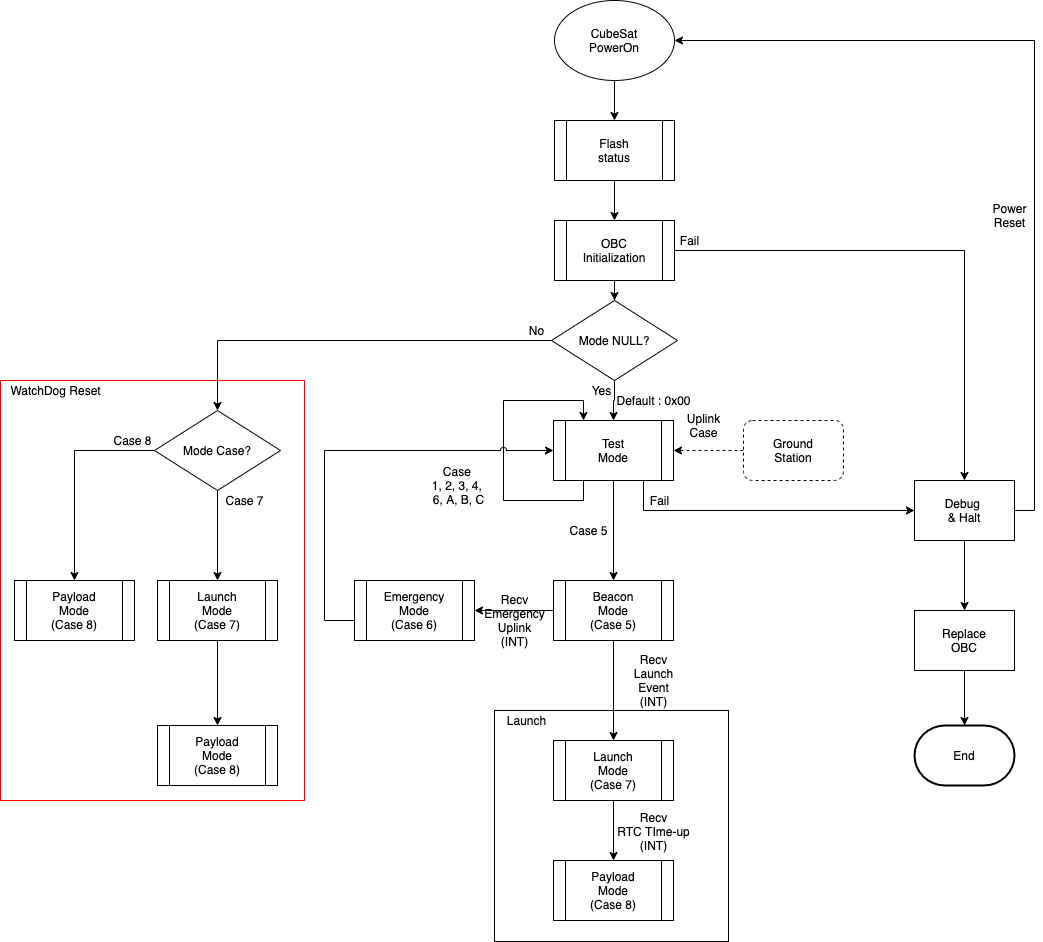

The diagram above was exported from draw.io. Its source (the exported page's mxGraphModel, read from the mxfile embedded in the PNG):
<mxGraphModel dx="946" dy="532" grid="1" gridSize="10" guides="1" tooltips="1" connect="1" arrows="1" fold="1" page="1" pageScale="1" pageWidth="827" pageHeight="1169" math="0" shadow="0">
  <root>
    <mxCell id="0" />
    <mxCell id="1" parent="0" />
    <mxCell id="5vq30moooZ4CSSTAejty-33" value="" style="rounded=0;whiteSpace=wrap;html=1;" parent="1" vertex="1">
      <mxGeometry x="700" y="750" width="234" height="231" as="geometry" />
    </mxCell>
    <mxCell id="5vq30moooZ4CSSTAejty-31" value="" style="rounded=0;whiteSpace=wrap;html=1;strokeColor=#FF0000;" parent="1" vertex="1">
      <mxGeometry x="206" y="420" width="304" height="420" as="geometry" />
    </mxCell>
    <mxCell id="5vq30moooZ4CSSTAejty-8" style="edgeStyle=orthogonalEdgeStyle;rounded=0;orthogonalLoop=1;jettySize=auto;html=1;" parent="1" source="tdt5Ig9Op3C0NoN_4wTx-1" target="5vq30moooZ4CSSTAejty-1" edge="1">
      <mxGeometry relative="1" as="geometry" />
    </mxCell>
    <mxCell id="tdt5Ig9Op3C0NoN_4wTx-1" value="CubeSat&lt;br&gt;PowerOn" style="ellipse;whiteSpace=wrap;html=1;" parent="1" vertex="1">
      <mxGeometry x="760" y="40" width="120" height="80" as="geometry" />
    </mxCell>
    <mxCell id="tdt5Ig9Op3C0NoN_4wTx-5" style="edgeStyle=orthogonalEdgeStyle;rounded=0;orthogonalLoop=1;jettySize=auto;html=1;exitX=1;exitY=0.5;exitDx=0;exitDy=0;" parent="1" source="tdt5Ig9Op3C0NoN_4wTx-2" target="tdt5Ig9Op3C0NoN_4wTx-4" edge="1">
      <mxGeometry relative="1" as="geometry" />
    </mxCell>
    <mxCell id="5vq30moooZ4CSSTAejty-14" style="edgeStyle=orthogonalEdgeStyle;rounded=0;orthogonalLoop=1;jettySize=auto;html=1;entryX=0.5;entryY=0;entryDx=0;entryDy=0;" parent="1" source="tdt5Ig9Op3C0NoN_4wTx-2" target="5vq30moooZ4CSSTAejty-3" edge="1">
      <mxGeometry relative="1" as="geometry" />
    </mxCell>
    <mxCell id="tdt5Ig9Op3C0NoN_4wTx-2" value="OBC&lt;br&gt;Initialization" style="shape=process;whiteSpace=wrap;html=1;backgroundOutline=1;" parent="1" vertex="1">
      <mxGeometry x="760" y="260" width="120" height="60" as="geometry" />
    </mxCell>
    <mxCell id="tdt5Ig9Op3C0NoN_4wTx-10" style="edgeStyle=orthogonalEdgeStyle;rounded=0;orthogonalLoop=1;jettySize=auto;html=1;exitX=0.5;exitY=1;exitDx=0;exitDy=0;entryX=0.5;entryY=0;entryDx=0;entryDy=0;" parent="1" source="tdt5Ig9Op3C0NoN_4wTx-4" target="tdt5Ig9Op3C0NoN_4wTx-9" edge="1">
      <mxGeometry relative="1" as="geometry" />
    </mxCell>
    <mxCell id="tdt5Ig9Op3C0NoN_4wTx-21" style="edgeStyle=orthogonalEdgeStyle;rounded=0;orthogonalLoop=1;jettySize=auto;html=1;exitX=1;exitY=0.5;exitDx=0;exitDy=0;entryX=1;entryY=0.5;entryDx=0;entryDy=0;" parent="1" source="tdt5Ig9Op3C0NoN_4wTx-4" target="tdt5Ig9Op3C0NoN_4wTx-1" edge="1">
      <mxGeometry relative="1" as="geometry" />
    </mxCell>
    <mxCell id="tdt5Ig9Op3C0NoN_4wTx-4" value="Debug &lt;br&gt;&amp;amp; Halt" style="rounded=0;whiteSpace=wrap;html=1;" parent="1" vertex="1">
      <mxGeometry x="1120" y="520" width="100" height="60" as="geometry" />
    </mxCell>
    <mxCell id="tdt5Ig9Op3C0NoN_4wTx-6" value="Fail" style="text;html=1;align=center;verticalAlign=middle;resizable=0;points=[];autosize=1;strokeColor=none;" parent="1" vertex="1">
      <mxGeometry x="880" y="270" width="30" height="20" as="geometry" />
    </mxCell>
    <mxCell id="tdt5Ig9Op3C0NoN_4wTx-8" value="Power&lt;br&gt;Reset" style="text;html=1;align=center;verticalAlign=middle;resizable=0;points=[];autosize=1;strokeColor=none;" parent="1" vertex="1">
      <mxGeometry x="1190" y="240" width="50" height="30" as="geometry" />
    </mxCell>
    <mxCell id="tdt5Ig9Op3C0NoN_4wTx-12" style="edgeStyle=orthogonalEdgeStyle;rounded=0;orthogonalLoop=1;jettySize=auto;html=1;exitX=0.5;exitY=1;exitDx=0;exitDy=0;entryX=0.5;entryY=0;entryDx=0;entryDy=0;entryPerimeter=0;" parent="1" source="tdt5Ig9Op3C0NoN_4wTx-9" target="tdt5Ig9Op3C0NoN_4wTx-11" edge="1">
      <mxGeometry relative="1" as="geometry" />
    </mxCell>
    <mxCell id="tdt5Ig9Op3C0NoN_4wTx-9" value="Replace&lt;br&gt;OBC&lt;br&gt;" style="rounded=0;whiteSpace=wrap;html=1;" parent="1" vertex="1">
      <mxGeometry x="1120" y="650" width="100" height="60" as="geometry" />
    </mxCell>
    <mxCell id="tdt5Ig9Op3C0NoN_4wTx-11" value="End" style="strokeWidth=2;html=1;shape=mxgraph.flowchart.terminator;whiteSpace=wrap;" parent="1" vertex="1">
      <mxGeometry x="1120" y="765" width="100" height="60" as="geometry" />
    </mxCell>
    <mxCell id="tdt5Ig9Op3C0NoN_4wTx-22" style="edgeStyle=orthogonalEdgeStyle;rounded=0;orthogonalLoop=1;jettySize=auto;html=1;exitX=0.5;exitY=1;exitDx=0;exitDy=0;" parent="1" source="tdt5Ig9Op3C0NoN_4wTx-13" target="tdt5Ig9Op3C0NoN_4wTx-20" edge="1">
      <mxGeometry relative="1" as="geometry" />
    </mxCell>
    <mxCell id="5vq30moooZ4CSSTAejty-2" style="edgeStyle=orthogonalEdgeStyle;rounded=0;orthogonalLoop=1;jettySize=auto;html=1;exitX=0.75;exitY=1;exitDx=0;exitDy=0;" parent="1" source="tdt5Ig9Op3C0NoN_4wTx-13" target="tdt5Ig9Op3C0NoN_4wTx-4" edge="1">
      <mxGeometry relative="1" as="geometry" />
    </mxCell>
    <mxCell id="tdt5Ig9Op3C0NoN_4wTx-13" value="Test&lt;br&gt;Mode" style="shape=process;whiteSpace=wrap;html=1;backgroundOutline=1;" parent="1" vertex="1">
      <mxGeometry x="759" y="460" width="120" height="60" as="geometry" />
    </mxCell>
    <mxCell id="tdt5Ig9Op3C0NoN_4wTx-16" value="" style="edgeStyle=orthogonalEdgeStyle;rounded=0;orthogonalLoop=1;jettySize=auto;html=1;dashed=1;" parent="1" source="tdt5Ig9Op3C0NoN_4wTx-15" target="tdt5Ig9Op3C0NoN_4wTx-13" edge="1">
      <mxGeometry relative="1" as="geometry" />
    </mxCell>
    <mxCell id="tdt5Ig9Op3C0NoN_4wTx-15" value="Ground&lt;br&gt;Station" style="rounded=1;whiteSpace=wrap;html=1;dashed=1;" parent="1" vertex="1">
      <mxGeometry x="949" y="460" width="100" height="60" as="geometry" />
    </mxCell>
    <mxCell id="tdt5Ig9Op3C0NoN_4wTx-17" value="Uplink&lt;br&gt;Case" style="text;html=1;align=center;verticalAlign=middle;resizable=0;points=[];autosize=1;strokeColor=none;" parent="1" vertex="1">
      <mxGeometry x="884" y="450" width="50" height="30" as="geometry" />
    </mxCell>
    <mxCell id="tdt5Ig9Op3C0NoN_4wTx-18" style="edgeStyle=orthogonalEdgeStyle;rounded=0;orthogonalLoop=1;jettySize=auto;html=1;exitX=0.25;exitY=1;exitDx=0;exitDy=0;entryX=0.25;entryY=0;entryDx=0;entryDy=0;" parent="1" source="tdt5Ig9Op3C0NoN_4wTx-13" target="tdt5Ig9Op3C0NoN_4wTx-13" edge="1">
      <mxGeometry relative="1" as="geometry">
        <Array as="points">
          <mxPoint x="789" y="540" />
          <mxPoint x="709" y="540" />
          <mxPoint x="709" y="440" />
          <mxPoint x="789" y="440" />
        </Array>
      </mxGeometry>
    </mxCell>
    <mxCell id="tdt5Ig9Op3C0NoN_4wTx-19" value="Case &lt;br&gt;1, 2, 3, 4, &lt;br&gt;6, A,&amp;nbsp;B, C" style="text;html=1;align=center;verticalAlign=middle;resizable=0;points=[];autosize=1;strokeColor=none;" parent="1" vertex="1">
      <mxGeometry x="629" y="500" width="70" height="50" as="geometry" />
    </mxCell>
    <mxCell id="tdt5Ig9Op3C0NoN_4wTx-31" style="edgeStyle=orthogonalEdgeStyle;rounded=0;jumpStyle=arc;orthogonalLoop=1;jettySize=auto;html=1;exitX=0.5;exitY=1;exitDx=0;exitDy=0;entryX=0.5;entryY=0;entryDx=0;entryDy=0;startArrow=none;startFill=0;" parent="1" source="tdt5Ig9Op3C0NoN_4wTx-20" target="tdt5Ig9Op3C0NoN_4wTx-30" edge="1">
      <mxGeometry relative="1" as="geometry" />
    </mxCell>
    <mxCell id="5vq30moooZ4CSSTAejty-12" style="edgeStyle=orthogonalEdgeStyle;rounded=0;orthogonalLoop=1;jettySize=auto;html=1;entryX=1;entryY=0.5;entryDx=0;entryDy=0;" parent="1" source="tdt5Ig9Op3C0NoN_4wTx-20" target="tdt5Ig9Op3C0NoN_4wTx-26" edge="1">
      <mxGeometry relative="1" as="geometry" />
    </mxCell>
    <mxCell id="tdt5Ig9Op3C0NoN_4wTx-20" value="Beacon&lt;br&gt;Mode&lt;br&gt;(Case 5)" style="shape=process;whiteSpace=wrap;html=1;backgroundOutline=1;" parent="1" vertex="1">
      <mxGeometry x="759" y="620" width="120" height="60" as="geometry" />
    </mxCell>
    <mxCell id="tdt5Ig9Op3C0NoN_4wTx-24" value="Fail" style="text;html=1;align=center;verticalAlign=middle;resizable=0;points=[];autosize=1;strokeColor=none;" parent="1" vertex="1">
      <mxGeometry x="850" y="530" width="30" height="20" as="geometry" />
    </mxCell>
    <mxCell id="tdt5Ig9Op3C0NoN_4wTx-25" value="Case 5" style="text;html=1;align=center;verticalAlign=middle;resizable=0;points=[];autosize=1;strokeColor=none;" parent="1" vertex="1">
      <mxGeometry x="769" y="560" width="50" height="20" as="geometry" />
    </mxCell>
    <mxCell id="tdt5Ig9Op3C0NoN_4wTx-29" style="edgeStyle=orthogonalEdgeStyle;rounded=0;orthogonalLoop=1;jettySize=auto;html=1;exitX=0;exitY=0.5;exitDx=0;exitDy=0;entryX=0;entryY=0.5;entryDx=0;entryDy=0;startArrow=none;startFill=0;jumpStyle=arc;" parent="1" source="tdt5Ig9Op3C0NoN_4wTx-26" target="tdt5Ig9Op3C0NoN_4wTx-13" edge="1">
      <mxGeometry relative="1" as="geometry">
        <Array as="points">
          <mxPoint x="560" y="660" />
          <mxPoint x="530" y="660" />
          <mxPoint x="530" y="490" />
        </Array>
      </mxGeometry>
    </mxCell>
    <mxCell id="tdt5Ig9Op3C0NoN_4wTx-26" value="Emergency&lt;br&gt;Mode&lt;br&gt;(Case 6)" style="shape=process;whiteSpace=wrap;html=1;backgroundOutline=1;" parent="1" vertex="1">
      <mxGeometry x="560" y="620" width="120" height="60" as="geometry" />
    </mxCell>
    <mxCell id="tdt5Ig9Op3C0NoN_4wTx-28" value="Recv&lt;br&gt;Emergency&lt;br&gt;Uplink&lt;br&gt;(INT)" style="text;html=1;align=center;verticalAlign=middle;resizable=0;points=[];autosize=1;strokeColor=none;" parent="1" vertex="1">
      <mxGeometry x="680" y="630" width="80" height="60" as="geometry" />
    </mxCell>
    <mxCell id="tdt5Ig9Op3C0NoN_4wTx-34" style="edgeStyle=orthogonalEdgeStyle;rounded=0;jumpStyle=arc;orthogonalLoop=1;jettySize=auto;html=1;exitX=0.5;exitY=1;exitDx=0;exitDy=0;entryX=0.5;entryY=0;entryDx=0;entryDy=0;startArrow=none;startFill=0;" parent="1" source="tdt5Ig9Op3C0NoN_4wTx-30" target="tdt5Ig9Op3C0NoN_4wTx-33" edge="1">
      <mxGeometry relative="1" as="geometry" />
    </mxCell>
    <mxCell id="tdt5Ig9Op3C0NoN_4wTx-30" value="Launch&lt;br&gt;Mode&lt;br&gt;(Case 7)" style="shape=process;whiteSpace=wrap;html=1;backgroundOutline=1;" parent="1" vertex="1">
      <mxGeometry x="759" y="780" width="120" height="60" as="geometry" />
    </mxCell>
    <mxCell id="tdt5Ig9Op3C0NoN_4wTx-32" value="Recv&lt;br&gt;Launch&lt;br&gt;Event&lt;br&gt;(INT)" style="text;html=1;align=center;verticalAlign=middle;resizable=0;points=[];autosize=1;strokeColor=none;" parent="1" vertex="1">
      <mxGeometry x="834" y="690" width="50" height="60" as="geometry" />
    </mxCell>
    <mxCell id="tdt5Ig9Op3C0NoN_4wTx-33" value="Payload&lt;br&gt;Mode&lt;br&gt;(Case 8)" style="shape=process;whiteSpace=wrap;html=1;backgroundOutline=1;" parent="1" vertex="1">
      <mxGeometry x="759" y="900" width="120" height="60" as="geometry" />
    </mxCell>
    <mxCell id="tdt5Ig9Op3C0NoN_4wTx-35" value="Recv&lt;br&gt;RTC TIme-up&lt;br&gt;(INT)" style="text;html=1;align=center;verticalAlign=middle;resizable=0;points=[];autosize=1;strokeColor=none;" parent="1" vertex="1">
      <mxGeometry x="814" y="846" width="90" height="50" as="geometry" />
    </mxCell>
    <mxCell id="5vq30moooZ4CSSTAejty-9" style="edgeStyle=orthogonalEdgeStyle;rounded=0;orthogonalLoop=1;jettySize=auto;html=1;entryX=0.5;entryY=0;entryDx=0;entryDy=0;" parent="1" source="5vq30moooZ4CSSTAejty-1" target="tdt5Ig9Op3C0NoN_4wTx-2" edge="1">
      <mxGeometry relative="1" as="geometry" />
    </mxCell>
    <mxCell id="5vq30moooZ4CSSTAejty-1" value="Flash&lt;br&gt;status" style="shape=process;whiteSpace=wrap;html=1;backgroundOutline=1;" parent="1" vertex="1">
      <mxGeometry x="760" y="160" width="120" height="60" as="geometry" />
    </mxCell>
    <mxCell id="5vq30moooZ4CSSTAejty-15" style="edgeStyle=orthogonalEdgeStyle;rounded=0;orthogonalLoop=1;jettySize=auto;html=1;entryX=0.5;entryY=0;entryDx=0;entryDy=0;" parent="1" source="5vq30moooZ4CSSTAejty-3" target="tdt5Ig9Op3C0NoN_4wTx-13" edge="1">
      <mxGeometry relative="1" as="geometry" />
    </mxCell>
    <mxCell id="5vq30moooZ4CSSTAejty-17" style="edgeStyle=orthogonalEdgeStyle;rounded=0;orthogonalLoop=1;jettySize=auto;html=1;entryX=0.5;entryY=0;entryDx=0;entryDy=0;" parent="1" source="5vq30moooZ4CSSTAejty-3" edge="1">
      <mxGeometry relative="1" as="geometry">
        <mxPoint x="423" y="450" as="targetPoint" />
      </mxGeometry>
    </mxCell>
    <mxCell id="5vq30moooZ4CSSTAejty-3" value="Mode NULL?" style="rhombus;whiteSpace=wrap;html=1;" parent="1" vertex="1">
      <mxGeometry x="757" y="340" width="126" height="80" as="geometry" />
    </mxCell>
    <mxCell id="5vq30moooZ4CSSTAejty-16" value="Default : 0x00" style="text;html=1;align=center;verticalAlign=middle;resizable=0;points=[];autosize=1;strokeColor=none;" parent="1" vertex="1">
      <mxGeometry x="814" y="430" width="90" height="20" as="geometry" />
    </mxCell>
    <mxCell id="5vq30moooZ4CSSTAejty-22" style="edgeStyle=orthogonalEdgeStyle;rounded=0;orthogonalLoop=1;jettySize=auto;html=1;entryX=0.5;entryY=0;entryDx=0;entryDy=0;" parent="1" source="5vq30moooZ4CSSTAejty-20" target="5vq30moooZ4CSSTAejty-21" edge="1">
      <mxGeometry relative="1" as="geometry" />
    </mxCell>
    <mxCell id="5vq30moooZ4CSSTAejty-25" style="edgeStyle=orthogonalEdgeStyle;rounded=0;orthogonalLoop=1;jettySize=auto;html=1;entryX=0.5;entryY=0;entryDx=0;entryDy=0;" parent="1" source="5vq30moooZ4CSSTAejty-20" target="5vq30moooZ4CSSTAejty-26" edge="1">
      <mxGeometry relative="1" as="geometry">
        <mxPoint x="280" y="610" as="targetPoint" />
      </mxGeometry>
    </mxCell>
    <mxCell id="5vq30moooZ4CSSTAejty-20" value="Mode Case?" style="rhombus;whiteSpace=wrap;html=1;" parent="1" vertex="1">
      <mxGeometry x="360" y="450" width="126" height="80" as="geometry" />
    </mxCell>
    <mxCell id="5vq30moooZ4CSSTAejty-24" style="edgeStyle=orthogonalEdgeStyle;rounded=0;orthogonalLoop=1;jettySize=auto;html=1;entryX=0.5;entryY=0;entryDx=0;entryDy=0;" parent="1" source="5vq30moooZ4CSSTAejty-21" target="5vq30moooZ4CSSTAejty-23" edge="1">
      <mxGeometry relative="1" as="geometry" />
    </mxCell>
    <mxCell id="5vq30moooZ4CSSTAejty-21" value="Launch&lt;br&gt;Mode&lt;br&gt;(Case 7)" style="shape=process;whiteSpace=wrap;html=1;backgroundOutline=1;" parent="1" vertex="1">
      <mxGeometry x="363" y="620" width="120" height="60" as="geometry" />
    </mxCell>
    <mxCell id="5vq30moooZ4CSSTAejty-23" value="Payload&lt;br&gt;Mode&lt;br&gt;(Case 8)" style="shape=process;whiteSpace=wrap;html=1;backgroundOutline=1;" parent="1" vertex="1">
      <mxGeometry x="363" y="765" width="120" height="60" as="geometry" />
    </mxCell>
    <mxCell id="5vq30moooZ4CSSTAejty-26" value="Payload&lt;br&gt;Mode&lt;br&gt;(Case 8)" style="shape=process;whiteSpace=wrap;html=1;backgroundOutline=1;" parent="1" vertex="1">
      <mxGeometry x="220" y="620" width="120" height="60" as="geometry" />
    </mxCell>
    <mxCell id="5vq30moooZ4CSSTAejty-27" value="Case 7" style="text;html=1;align=center;verticalAlign=middle;resizable=0;points=[];autosize=1;strokeColor=none;" parent="1" vertex="1">
      <mxGeometry x="425" y="530" width="50" height="20" as="geometry" />
    </mxCell>
    <mxCell id="5vq30moooZ4CSSTAejty-28" value="Case 8" style="text;html=1;align=center;verticalAlign=middle;resizable=0;points=[];autosize=1;strokeColor=none;" parent="1" vertex="1">
      <mxGeometry x="313" y="470" width="50" height="20" as="geometry" />
    </mxCell>
    <mxCell id="5vq30moooZ4CSSTAejty-29" value="Yes" style="text;html=1;align=center;verticalAlign=middle;resizable=0;points=[];autosize=1;strokeColor=none;" parent="1" vertex="1">
      <mxGeometry x="787" y="420" width="40" height="20" as="geometry" />
    </mxCell>
    <mxCell id="5vq30moooZ4CSSTAejty-30" value="No" style="text;html=1;align=center;verticalAlign=middle;resizable=0;points=[];autosize=1;strokeColor=none;" parent="1" vertex="1">
      <mxGeometry x="727" y="360" width="30" height="20" as="geometry" />
    </mxCell>
    <mxCell id="5vq30moooZ4CSSTAejty-32" value="WatchDog Reset" style="text;html=1;align=center;verticalAlign=middle;resizable=0;points=[];autosize=1;strokeColor=none;" parent="1" vertex="1">
      <mxGeometry x="206" y="420" width="110" height="20" as="geometry" />
    </mxCell>
    <mxCell id="5vq30moooZ4CSSTAejty-34" value="Launch" style="text;html=1;align=center;verticalAlign=middle;resizable=0;points=[];autosize=1;strokeColor=none;" parent="1" vertex="1">
      <mxGeometry x="707" y="750" width="50" height="20" as="geometry" />
    </mxCell>
  </root>
</mxGraphModel>